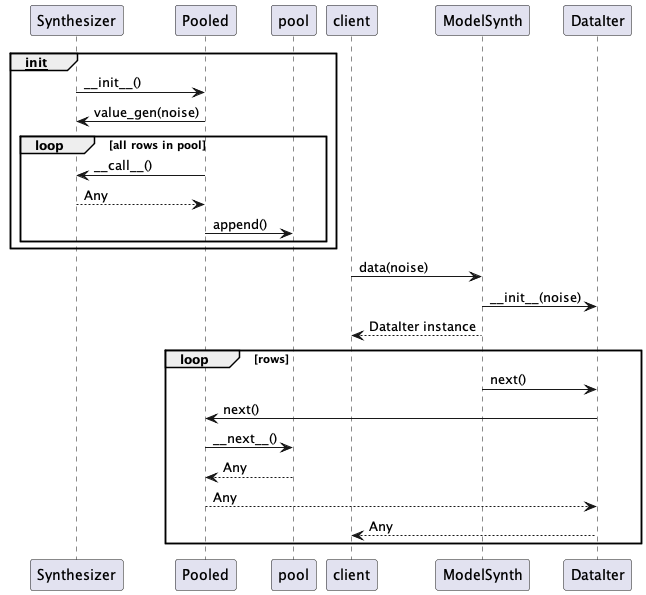

The diagram above was rendered by PlantUML. Its source (embedded in the PNG):
@startuml
group __init__
    Synthesizer -> Pooled : ~__init__()
    Pooled -> Synthesizer : value_gen(noise)
    loop all rows in pool
        Pooled -> Synthesizer : ~__call__()
        Synthesizer --> Pooled : Any
        Pooled -> pool : append()
    end
end

client -> ModelSynth : data(noise)
ModelSynth -> DataIter : ~__init__(noise)
ModelSynth --> client : DataIter instance
loop rows
    ModelSynth -> DataIter : next()
    DataIter -> Pooled : next()
    Pooled -> pool : ~__next__()
    pool --> Pooled : Any
    Pooled --> DataIter : Any
    DataIter --> client : Any
end
@enduml